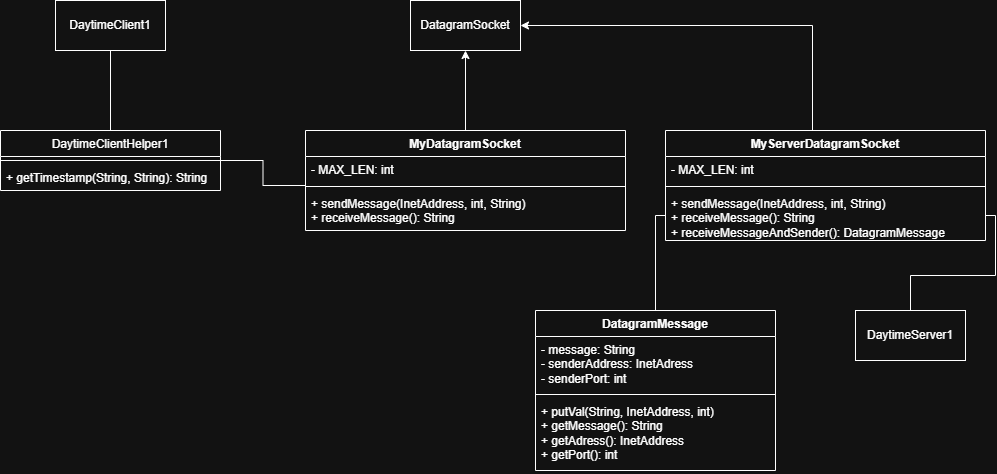

The diagram above was exported from draw.io. Its source (the exported page's mxGraphModel, read from the mxfile embedded in the PNG):
<mxGraphModel dx="1426" dy="743" grid="1" gridSize="10" guides="1" tooltips="1" connect="1" arrows="1" fold="1" page="1" pageScale="1" pageWidth="827" pageHeight="1169" math="0" shadow="0">
  <root>
    <mxCell id="0" />
    <mxCell id="1" parent="0" />
    <mxCell id="tf3lBLmmHEOqCjxlh6kN-2" value="DatagramMessage" style="swimlane;fontStyle=1;align=center;verticalAlign=top;childLayout=stackLayout;horizontal=1;startSize=26;horizontalStack=0;resizeParent=1;resizeParentMax=0;resizeLast=0;collapsible=1;marginBottom=0;whiteSpace=wrap;html=1;" vertex="1" parent="1">
      <mxGeometry x="550" y="520" width="240" height="160" as="geometry" />
    </mxCell>
    <mxCell id="tf3lBLmmHEOqCjxlh6kN-3" value="- message: String&lt;div&gt;- senderAddress: InetAdress&lt;/div&gt;&lt;div&gt;- senderPort: int&lt;/div&gt;" style="text;strokeColor=none;fillColor=none;align=left;verticalAlign=top;spacingLeft=4;spacingRight=4;overflow=hidden;rotatable=0;points=[[0,0.5],[1,0.5]];portConstraint=eastwest;whiteSpace=wrap;html=1;" vertex="1" parent="tf3lBLmmHEOqCjxlh6kN-2">
      <mxGeometry y="26" width="240" height="54" as="geometry" />
    </mxCell>
    <mxCell id="tf3lBLmmHEOqCjxlh6kN-4" value="" style="line;strokeWidth=1;fillColor=none;align=left;verticalAlign=middle;spacingTop=-1;spacingLeft=3;spacingRight=3;rotatable=0;labelPosition=right;points=[];portConstraint=eastwest;strokeColor=inherit;" vertex="1" parent="tf3lBLmmHEOqCjxlh6kN-2">
      <mxGeometry y="80" width="240" height="8" as="geometry" />
    </mxCell>
    <mxCell id="tf3lBLmmHEOqCjxlh6kN-5" value="&lt;div&gt;+ putVal(String, InetAddress, int)&lt;/div&gt;+ getMessage(): String&lt;div&gt;+ getAdress(): InetAddress&lt;/div&gt;&lt;div&gt;+ getPort(): int&lt;/div&gt;" style="text;strokeColor=none;fillColor=none;align=left;verticalAlign=top;spacingLeft=4;spacingRight=4;overflow=hidden;rotatable=0;points=[[0,0.5],[1,0.5]];portConstraint=eastwest;whiteSpace=wrap;html=1;" vertex="1" parent="tf3lBLmmHEOqCjxlh6kN-2">
      <mxGeometry y="88" width="240" height="72" as="geometry" />
    </mxCell>
    <mxCell id="tf3lBLmmHEOqCjxlh6kN-12" style="edgeStyle=orthogonalEdgeStyle;rounded=0;orthogonalLoop=1;jettySize=auto;html=1;entryX=0.5;entryY=1;entryDx=0;entryDy=0;" edge="1" parent="1" source="tf3lBLmmHEOqCjxlh6kN-7" target="tf3lBLmmHEOqCjxlh6kN-11">
      <mxGeometry relative="1" as="geometry">
        <Array as="points">
          <mxPoint x="480" y="260" />
        </Array>
      </mxGeometry>
    </mxCell>
    <mxCell id="tf3lBLmmHEOqCjxlh6kN-7" value="MyDatagramSocket" style="swimlane;fontStyle=1;align=center;verticalAlign=top;childLayout=stackLayout;horizontal=1;startSize=26;horizontalStack=0;resizeParent=1;resizeParentMax=0;resizeLast=0;collapsible=1;marginBottom=0;whiteSpace=wrap;html=1;" vertex="1" parent="1">
      <mxGeometry x="320" y="340" width="320" height="100" as="geometry" />
    </mxCell>
    <mxCell id="tf3lBLmmHEOqCjxlh6kN-8" value="- MAX_LEN: int" style="text;strokeColor=none;fillColor=none;align=left;verticalAlign=top;spacingLeft=4;spacingRight=4;overflow=hidden;rotatable=0;points=[[0,0.5],[1,0.5]];portConstraint=eastwest;whiteSpace=wrap;html=1;" vertex="1" parent="tf3lBLmmHEOqCjxlh6kN-7">
      <mxGeometry y="26" width="320" height="26" as="geometry" />
    </mxCell>
    <mxCell id="tf3lBLmmHEOqCjxlh6kN-9" value="" style="line;strokeWidth=1;fillColor=none;align=left;verticalAlign=middle;spacingTop=-1;spacingLeft=3;spacingRight=3;rotatable=0;labelPosition=right;points=[];portConstraint=eastwest;strokeColor=inherit;" vertex="1" parent="tf3lBLmmHEOqCjxlh6kN-7">
      <mxGeometry y="52" width="320" height="8" as="geometry" />
    </mxCell>
    <mxCell id="tf3lBLmmHEOqCjxlh6kN-10" value="&lt;font face=&quot;Helvetica&quot;&gt;+&lt;font&gt; sendMessage(&lt;font style=&quot;color: light-dark(rgb(0, 0, 0), rgb(255, 255, 255));&quot;&gt;&lt;span style=&quot;background-color: light-dark(#ffffff, var(--ge-dark-color, #121212)); white-space: pre;&quot;&gt;InetAddress&lt;/span&gt;&lt;span style=&quot;background-color: light-dark(#ffffff, var(--ge-dark-color, #121212)); white-space: pre;&quot;&gt;, &lt;/span&gt;&lt;span style=&quot;background-color: light-dark(#ffffff, var(--ge-dark-color, #121212)); white-space: pre;&quot;&gt;int&lt;/span&gt;&lt;span style=&quot;background-color: light-dark(#ffffff, var(--ge-dark-color, #121212)); white-space: pre;&quot;&gt;, &lt;/span&gt;&lt;span style=&quot;white-space: pre;&quot;&gt;String&lt;span&gt;)&lt;/span&gt;&lt;/span&gt;&lt;/font&gt;&lt;/font&gt;&lt;/font&gt;&lt;div&gt;&lt;font face=&quot;Helvetica&quot; style=&quot;color: light-dark(rgb(0, 0, 0), rgb(255, 255, 255));&quot;&gt;&lt;span style=&quot;white-space: pre;&quot;&gt;+ receiveMessage(): String&lt;/span&gt;&lt;/font&gt;&lt;/div&gt;" style="text;strokeColor=none;fillColor=none;align=left;verticalAlign=top;spacingLeft=4;spacingRight=4;overflow=hidden;rotatable=0;points=[[0,0.5],[1,0.5]];portConstraint=eastwest;whiteSpace=wrap;html=1;" vertex="1" parent="tf3lBLmmHEOqCjxlh6kN-7">
      <mxGeometry y="60" width="320" height="40" as="geometry" />
    </mxCell>
    <mxCell id="tf3lBLmmHEOqCjxlh6kN-11" value="DatagramSocket" style="html=1;whiteSpace=wrap;" vertex="1" parent="1">
      <mxGeometry x="425" y="210" width="110" height="50" as="geometry" />
    </mxCell>
    <mxCell id="tf3lBLmmHEOqCjxlh6kN-17" style="edgeStyle=orthogonalEdgeStyle;rounded=0;orthogonalLoop=1;jettySize=auto;html=1;entryX=1;entryY=0.5;entryDx=0;entryDy=0;" edge="1" parent="1" target="tf3lBLmmHEOqCjxlh6kN-11">
      <mxGeometry relative="1" as="geometry">
        <mxPoint x="827" y="340" as="sourcePoint" />
        <mxPoint x="530" y="235" as="targetPoint" />
        <Array as="points">
          <mxPoint x="827" y="235" />
        </Array>
      </mxGeometry>
    </mxCell>
    <mxCell id="tf3lBLmmHEOqCjxlh6kN-13" value="MyServerDatagramSocket" style="swimlane;fontStyle=1;align=center;verticalAlign=top;childLayout=stackLayout;horizontal=1;startSize=26;horizontalStack=0;resizeParent=1;resizeParentMax=0;resizeLast=0;collapsible=1;marginBottom=0;whiteSpace=wrap;html=1;" vertex="1" parent="1">
      <mxGeometry x="680" y="340" width="320" height="110" as="geometry" />
    </mxCell>
    <mxCell id="tf3lBLmmHEOqCjxlh6kN-14" value="- MAX_LEN: int" style="text;strokeColor=none;fillColor=none;align=left;verticalAlign=top;spacingLeft=4;spacingRight=4;overflow=hidden;rotatable=0;points=[[0,0.5],[1,0.5]];portConstraint=eastwest;whiteSpace=wrap;html=1;" vertex="1" parent="tf3lBLmmHEOqCjxlh6kN-13">
      <mxGeometry y="26" width="320" height="26" as="geometry" />
    </mxCell>
    <mxCell id="tf3lBLmmHEOqCjxlh6kN-15" value="" style="line;strokeWidth=1;fillColor=none;align=left;verticalAlign=middle;spacingTop=-1;spacingLeft=3;spacingRight=3;rotatable=0;labelPosition=right;points=[];portConstraint=eastwest;strokeColor=inherit;" vertex="1" parent="tf3lBLmmHEOqCjxlh6kN-13">
      <mxGeometry y="52" width="320" height="8" as="geometry" />
    </mxCell>
    <mxCell id="tf3lBLmmHEOqCjxlh6kN-16" value="&lt;font face=&quot;Helvetica&quot;&gt;+&lt;font&gt; sendMessage(&lt;font style=&quot;color: light-dark(rgb(0, 0, 0), rgb(255, 255, 255));&quot;&gt;&lt;span style=&quot;background-color: light-dark(#ffffff, var(--ge-dark-color, #121212)); white-space: pre;&quot;&gt;InetAddress&lt;/span&gt;&lt;span style=&quot;background-color: light-dark(#ffffff, var(--ge-dark-color, #121212)); white-space: pre;&quot;&gt;, &lt;/span&gt;&lt;span style=&quot;background-color: light-dark(#ffffff, var(--ge-dark-color, #121212)); white-space: pre;&quot;&gt;int&lt;/span&gt;&lt;span style=&quot;background-color: light-dark(#ffffff, var(--ge-dark-color, #121212)); white-space: pre;&quot;&gt;, &lt;/span&gt;&lt;span style=&quot;white-space: pre;&quot;&gt;String&lt;span&gt;)&lt;/span&gt;&lt;/span&gt;&lt;/font&gt;&lt;/font&gt;&lt;/font&gt;&lt;div&gt;&lt;font face=&quot;Helvetica&quot; style=&quot;color: light-dark(rgb(0, 0, 0), rgb(255, 255, 255));&quot;&gt;&lt;span style=&quot;white-space: pre;&quot;&gt;+ receiveMessage(): String&lt;/span&gt;&lt;/font&gt;&lt;/div&gt;&lt;div&gt;&lt;font face=&quot;Helvetica&quot; style=&quot;color: light-dark(rgb(0, 0, 0), rgb(255, 255, 255));&quot;&gt;&lt;span style=&quot;white-space: pre;&quot;&gt;+ receiveMessageAndSender(): DatagramMessage&lt;/span&gt;&lt;/font&gt;&lt;/div&gt;" style="text;strokeColor=none;fillColor=none;align=left;verticalAlign=top;spacingLeft=4;spacingRight=4;overflow=hidden;rotatable=0;points=[[0,0.5],[1,0.5]];portConstraint=eastwest;whiteSpace=wrap;html=1;" vertex="1" parent="tf3lBLmmHEOqCjxlh6kN-13">
      <mxGeometry y="60" width="320" height="50" as="geometry" />
    </mxCell>
    <mxCell id="tf3lBLmmHEOqCjxlh6kN-18" value="DaytimeServer1" style="html=1;whiteSpace=wrap;" vertex="1" parent="1">
      <mxGeometry x="870" y="520" width="110" height="50" as="geometry" />
    </mxCell>
    <mxCell id="tf3lBLmmHEOqCjxlh6kN-20" value="DaytimeClient1" style="html=1;whiteSpace=wrap;" vertex="1" parent="1">
      <mxGeometry x="70" y="210" width="110" height="50" as="geometry" />
    </mxCell>
    <mxCell id="tf3lBLmmHEOqCjxlh6kN-21" value="&lt;span style=&quot;font-weight: 400;&quot;&gt;DaytimeClientHelper1&lt;/span&gt;" style="swimlane;fontStyle=1;align=center;verticalAlign=top;childLayout=stackLayout;horizontal=1;startSize=26;horizontalStack=0;resizeParent=1;resizeParentMax=0;resizeLast=0;collapsible=1;marginBottom=0;whiteSpace=wrap;html=1;" vertex="1" parent="1">
      <mxGeometry x="15" y="340" width="220" height="60" as="geometry" />
    </mxCell>
    <mxCell id="tf3lBLmmHEOqCjxlh6kN-23" value="" style="line;strokeWidth=1;fillColor=none;align=left;verticalAlign=middle;spacingTop=-1;spacingLeft=3;spacingRight=3;rotatable=0;labelPosition=right;points=[];portConstraint=eastwest;strokeColor=inherit;" vertex="1" parent="tf3lBLmmHEOqCjxlh6kN-21">
      <mxGeometry y="26" width="220" height="8" as="geometry" />
    </mxCell>
    <mxCell id="tf3lBLmmHEOqCjxlh6kN-24" value="+ getTimestamp(String, String): String" style="text;strokeColor=none;fillColor=none;align=left;verticalAlign=top;spacingLeft=4;spacingRight=4;overflow=hidden;rotatable=0;points=[[0,0.5],[1,0.5]];portConstraint=eastwest;whiteSpace=wrap;html=1;" vertex="1" parent="tf3lBLmmHEOqCjxlh6kN-21">
      <mxGeometry y="34" width="220" height="26" as="geometry" />
    </mxCell>
    <mxCell id="tf3lBLmmHEOqCjxlh6kN-25" value="" style="endArrow=none;html=1;edgeStyle=orthogonalEdgeStyle;rounded=0;exitX=1;exitY=0.5;exitDx=0;exitDy=0;" edge="1" parent="1" source="tf3lBLmmHEOqCjxlh6kN-21">
      <mxGeometry relative="1" as="geometry">
        <mxPoint x="200" y="514.5" as="sourcePoint" />
        <mxPoint x="320" y="395" as="targetPoint" />
      </mxGeometry>
    </mxCell>
    <mxCell id="tf3lBLmmHEOqCjxlh6kN-29" value="" style="endArrow=none;html=1;edgeStyle=orthogonalEdgeStyle;rounded=0;exitX=0.5;exitY=1;exitDx=0;exitDy=0;entryX=0.5;entryY=0;entryDx=0;entryDy=0;" edge="1" parent="1" source="tf3lBLmmHEOqCjxlh6kN-20" target="tf3lBLmmHEOqCjxlh6kN-21">
      <mxGeometry relative="1" as="geometry">
        <mxPoint x="330" y="380" as="sourcePoint" />
        <mxPoint x="490" y="380" as="targetPoint" />
      </mxGeometry>
    </mxCell>
    <mxCell id="tf3lBLmmHEOqCjxlh6kN-35" value="" style="endArrow=none;html=1;edgeStyle=orthogonalEdgeStyle;rounded=0;entryX=0.5;entryY=0;entryDx=0;entryDy=0;" edge="1" parent="1" source="tf3lBLmmHEOqCjxlh6kN-16" target="tf3lBLmmHEOqCjxlh6kN-2">
      <mxGeometry relative="1" as="geometry">
        <mxPoint x="330" y="380" as="sourcePoint" />
        <mxPoint x="490" y="380" as="targetPoint" />
      </mxGeometry>
    </mxCell>
    <mxCell id="tf3lBLmmHEOqCjxlh6kN-41" value="" style="endArrow=none;html=1;edgeStyle=orthogonalEdgeStyle;rounded=0;" edge="1" parent="1" source="tf3lBLmmHEOqCjxlh6kN-16" target="tf3lBLmmHEOqCjxlh6kN-18">
      <mxGeometry relative="1" as="geometry">
        <mxPoint x="330" y="380" as="sourcePoint" />
        <mxPoint x="490" y="380" as="targetPoint" />
      </mxGeometry>
    </mxCell>
  </root>
</mxGraphModel>